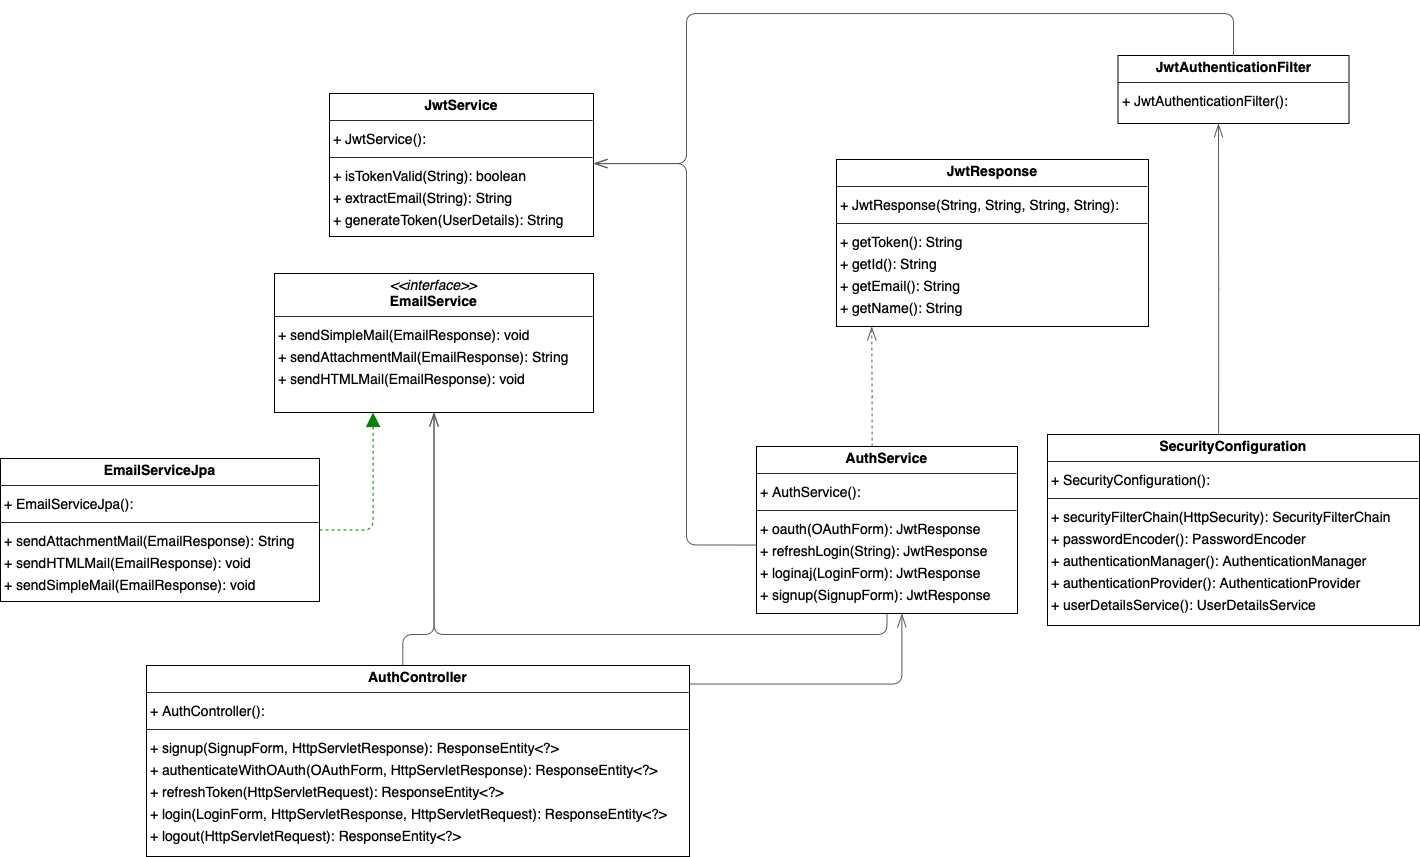

The diagram above was exported from draw.io. Its source (the exported page's mxGraphModel, read from the mxfile embedded in the PNG):
<mxGraphModel dx="-4378" dy="-2257" grid="1" gridSize="10" guides="1" tooltips="1" connect="1" arrows="1" fold="1" page="0" pageScale="1" pageWidth="850" pageHeight="1100" background="none" math="0" shadow="0">
  <root>
    <mxCell id="0" />
    <mxCell id="1" parent="0" />
    <mxCell id="2" value="&lt;p style=&quot;margin:0px;margin-top:4px;text-align:center;&quot;&gt;&lt;b&gt;AuthController&lt;/b&gt;&lt;/p&gt;&lt;hr size=&quot;1&quot;/&gt;&lt;p style=&quot;margin:0 0 0 4px;line-height:1.6;&quot;&gt;+ AuthController(): &lt;/p&gt;&lt;hr size=&quot;1&quot;/&gt;&lt;p style=&quot;margin:0 0 0 4px;line-height:1.6;&quot;&gt;+ signup(SignupForm, HttpServletResponse): ResponseEntity&amp;lt;?&amp;gt;&lt;br/&gt;+ authenticateWithOAuth(OAuthForm, HttpServletResponse): ResponseEntity&amp;lt;?&amp;gt;&lt;br/&gt;+ refreshToken(HttpServletRequest): ResponseEntity&amp;lt;?&amp;gt;&lt;br/&gt;+ login(LoginForm, HttpServletResponse, HttpServletRequest): ResponseEntity&amp;lt;?&amp;gt;&lt;br/&gt;+ logout(HttpServletRequest): ResponseEntity&amp;lt;?&amp;gt;&lt;/p&gt;" style="verticalAlign=top;align=left;overflow=fill;fontSize=14;fontFamily=Helvetica;html=1;rounded=0;shadow=0;comic=0;labelBackgroundColor=none;strokeWidth=1;" vertex="1" parent="1">
      <mxGeometry x="6866" y="6182" width="543" height="191" as="geometry" />
    </mxCell>
    <mxCell id="3" value="&lt;p style=&quot;margin:0px;margin-top:4px;text-align:center;&quot;&gt;&lt;b&gt;AuthService&lt;/b&gt;&lt;/p&gt;&lt;hr size=&quot;1&quot;/&gt;&lt;p style=&quot;margin:0 0 0 4px;line-height:1.6;&quot;&gt;+ AuthService(): &lt;/p&gt;&lt;hr size=&quot;1&quot;/&gt;&lt;p style=&quot;margin:0 0 0 4px;line-height:1.6;&quot;&gt;+ oauth(OAuthForm): JwtResponse&lt;br/&gt;+ refreshLogin(String): JwtResponse&lt;br/&gt;+ loginaj(LoginForm): JwtResponse&lt;br/&gt;+ signup(SignupForm): JwtResponse&lt;/p&gt;" style="verticalAlign=top;align=left;overflow=fill;fontSize=14;fontFamily=Helvetica;html=1;rounded=0;shadow=0;comic=0;labelBackgroundColor=none;strokeWidth=1;" vertex="1" parent="1">
      <mxGeometry x="7476" y="5963" width="261" height="167" as="geometry" />
    </mxCell>
    <mxCell id="4" value="&lt;p style=&quot;margin:0px;margin-top:4px;text-align:center;&quot;&gt;&lt;i&gt;&amp;lt;&amp;lt;interface&amp;gt;&amp;gt;&lt;/i&gt;&lt;br/&gt;&lt;b&gt;EmailService&lt;/b&gt;&lt;/p&gt;&lt;hr size=&quot;1&quot;/&gt;&lt;p style=&quot;margin:0 0 0 4px;line-height:1.6;&quot;&gt;+ sendSimpleMail(EmailResponse): void&lt;br/&gt;+ sendAttachmentMail(EmailResponse): String&lt;br/&gt;+ sendHTMLMail(EmailResponse): void&lt;/p&gt;" style="verticalAlign=top;align=left;overflow=fill;fontSize=14;fontFamily=Helvetica;html=1;rounded=0;shadow=0;comic=0;labelBackgroundColor=none;strokeWidth=1;" vertex="1" parent="1">
      <mxGeometry x="6994" y="5790" width="319" height="139" as="geometry" />
    </mxCell>
    <mxCell id="5" value="&lt;p style=&quot;margin:0px;margin-top:4px;text-align:center;&quot;&gt;&lt;b&gt;EmailServiceJpa&lt;/b&gt;&lt;/p&gt;&lt;hr size=&quot;1&quot;/&gt;&lt;p style=&quot;margin:0 0 0 4px;line-height:1.6;&quot;&gt;+ EmailServiceJpa(): &lt;/p&gt;&lt;hr size=&quot;1&quot;/&gt;&lt;p style=&quot;margin:0 0 0 4px;line-height:1.6;&quot;&gt;+ sendAttachmentMail(EmailResponse): String&lt;br/&gt;+ sendHTMLMail(EmailResponse): void&lt;br/&gt;+ sendSimpleMail(EmailResponse): void&lt;/p&gt;" style="verticalAlign=top;align=left;overflow=fill;fontSize=14;fontFamily=Helvetica;html=1;rounded=0;shadow=0;comic=0;labelBackgroundColor=none;strokeWidth=1;" vertex="1" parent="1">
      <mxGeometry x="6720" y="5975" width="319" height="143" as="geometry" />
    </mxCell>
    <mxCell id="6" value="&lt;p style=&quot;margin:0px;margin-top:4px;text-align:center;&quot;&gt;&lt;b&gt;JwtAuthenticationFilter&lt;/b&gt;&lt;/p&gt;&lt;hr size=&quot;1&quot;/&gt;&lt;p style=&quot;margin:0 0 0 4px;line-height:1.6;&quot;&gt;+ JwtAuthenticationFilter(): &lt;/p&gt;" style="verticalAlign=top;align=left;overflow=fill;fontSize=14;fontFamily=Helvetica;html=1;rounded=0;shadow=0;comic=0;labelBackgroundColor=none;strokeWidth=1;" vertex="1" parent="1">
      <mxGeometry x="7837.5" y="5572" width="231" height="68" as="geometry" />
    </mxCell>
    <mxCell id="7" value="&lt;p style=&quot;margin:0px;margin-top:4px;text-align:center;&quot;&gt;&lt;b&gt;JwtResponse&lt;/b&gt;&lt;/p&gt;&lt;hr size=&quot;1&quot;/&gt;&lt;p style=&quot;margin:0 0 0 4px;line-height:1.6;&quot;&gt;+ JwtResponse(String, String, String, String): &lt;/p&gt;&lt;hr size=&quot;1&quot;/&gt;&lt;p style=&quot;margin:0 0 0 4px;line-height:1.6;&quot;&gt;+ getToken(): String&lt;br/&gt;+ getId(): String&lt;br/&gt;+ getEmail(): String&lt;br/&gt;+ getName(): String&lt;/p&gt;" style="verticalAlign=top;align=left;overflow=fill;fontSize=14;fontFamily=Helvetica;html=1;rounded=0;shadow=0;comic=0;labelBackgroundColor=none;strokeWidth=1;" vertex="1" parent="1">
      <mxGeometry x="7556" y="5676" width="312" height="167" as="geometry" />
    </mxCell>
    <mxCell id="8" value="&lt;p style=&quot;margin:0px;margin-top:4px;text-align:center;&quot;&gt;&lt;b&gt;JwtService&lt;/b&gt;&lt;/p&gt;&lt;hr size=&quot;1&quot;/&gt;&lt;p style=&quot;margin:0 0 0 4px;line-height:1.6;&quot;&gt;+ JwtService(): &lt;/p&gt;&lt;hr size=&quot;1&quot;/&gt;&lt;p style=&quot;margin:0 0 0 4px;line-height:1.6;&quot;&gt;+ isTokenValid(String): boolean&lt;br/&gt;+ extractEmail(String): String&lt;br/&gt;+ generateToken(UserDetails): String&lt;/p&gt;" style="verticalAlign=top;align=left;overflow=fill;fontSize=14;fontFamily=Helvetica;html=1;rounded=0;shadow=0;comic=0;labelBackgroundColor=none;strokeWidth=1;" vertex="1" parent="1">
      <mxGeometry x="7049" y="5610" width="264" height="143" as="geometry" />
    </mxCell>
    <mxCell id="9" value="&lt;p style=&quot;margin:0px;margin-top:4px;text-align:center;&quot;&gt;&lt;b&gt;SecurityConfiguration&lt;/b&gt;&lt;/p&gt;&lt;hr size=&quot;1&quot;/&gt;&lt;p style=&quot;margin:0 0 0 4px;line-height:1.6;&quot;&gt;+ SecurityConfiguration(): &lt;/p&gt;&lt;hr size=&quot;1&quot;/&gt;&lt;p style=&quot;margin:0 0 0 4px;line-height:1.6;&quot;&gt;+ securityFilterChain(HttpSecurity): SecurityFilterChain&lt;br/&gt;+ passwordEncoder(): PasswordEncoder&lt;br/&gt;+ authenticationManager(): AuthenticationManager&lt;br/&gt;+ authenticationProvider(): AuthenticationProvider&lt;br/&gt;+ userDetailsService(): UserDetailsService&lt;/p&gt;" style="verticalAlign=top;align=left;overflow=fill;fontSize=14;fontFamily=Helvetica;html=1;rounded=0;shadow=0;comic=0;labelBackgroundColor=none;strokeWidth=1;" vertex="1" parent="1">
      <mxGeometry x="7767" y="5951" width="372" height="191" as="geometry" />
    </mxCell>
    <mxCell id="10" value="" style="html=1;rounded=1;edgeStyle=orthogonalEdgeStyle;dashed=0;startArrow=diamondThinstartSize=12;endArrow=openThin;endSize=12;strokeColor=#595959;exitX=1.000;exitY=0.097;exitDx=0;exitDy=0;entryX=0.557;entryY=1.000;entryDx=0;entryDy=0;" edge="1" source="2" target="3" parent="1">
      <mxGeometry width="50" height="50" relative="1" as="geometry">
        <Array as="points">
          <mxPoint x="7621" y="6201" />
        </Array>
      </mxGeometry>
    </mxCell>
    <mxCell id="11" value="" style="html=1;rounded=1;edgeStyle=orthogonalEdgeStyle;dashed=0;startArrow=diamondThinstartSize=12;endArrow=openThin;endSize=12;strokeColor=#595959;exitX=0.472;exitY=0.000;exitDx=0;exitDy=0;entryX=0.500;entryY=1.000;entryDx=0;entryDy=0;" edge="1" source="2" target="4" parent="1">
      <mxGeometry width="50" height="50" relative="1" as="geometry">
        <Array as="points">
          <mxPoint x="7123" y="6151" />
          <mxPoint x="7154" y="6151" />
        </Array>
      </mxGeometry>
    </mxCell>
    <mxCell id="12" value="" style="html=1;rounded=1;edgeStyle=orthogonalEdgeStyle;dashed=0;startArrow=diamondThinstartSize=12;endArrow=openThin;endSize=12;strokeColor=#595959;exitX=0.500;exitY=1.000;exitDx=0;exitDy=0;entryX=0.500;entryY=1.000;entryDx=0;entryDy=0;" edge="1" source="3" target="4" parent="1">
      <mxGeometry width="50" height="50" relative="1" as="geometry">
        <Array as="points">
          <mxPoint x="7606" y="6151" />
          <mxPoint x="7154" y="6151" />
        </Array>
      </mxGeometry>
    </mxCell>
    <mxCell id="13" value="" style="html=1;rounded=1;edgeStyle=orthogonalEdgeStyle;dashed=1;startArrow=none;endArrow=openThin;endSize=12;strokeColor=#595959;exitX=0.443;exitY=0.000;exitDx=0;exitDy=0;entryX=0.113;entryY=1.000;entryDx=0;entryDy=0;" edge="1" source="3" target="7" parent="1">
      <mxGeometry width="50" height="50" relative="1" as="geometry">
        <Array as="points" />
      </mxGeometry>
    </mxCell>
    <mxCell id="14" value="" style="html=1;rounded=1;edgeStyle=orthogonalEdgeStyle;dashed=0;startArrow=diamondThinstartSize=12;endArrow=openThin;endSize=12;strokeColor=#595959;exitX=0.000;exitY=0.590;exitDx=0;exitDy=0;entryX=1.000;entryY=0.500;entryDx=0;entryDy=0;" edge="1" source="3" target="8" parent="1">
      <mxGeometry width="50" height="50" relative="1" as="geometry">
        <Array as="points">
          <mxPoint x="7406" y="6061" />
          <mxPoint x="7406" y="5680" />
          <mxPoint x="7313" y="5680" />
        </Array>
      </mxGeometry>
    </mxCell>
    <mxCell id="15" value="" style="html=1;rounded=1;edgeStyle=orthogonalEdgeStyle;dashed=1;startArrow=none;endArrow=block;endSize=12;strokeColor=#008200;exitX=1.000;exitY=0.500;exitDx=0;exitDy=0;entryX=0.309;entryY=1.000;entryDx=0;entryDy=0;" edge="1" source="5" target="4" parent="1">
      <mxGeometry width="50" height="50" relative="1" as="geometry">
        <Array as="points">
          <mxPoint x="7093" y="6047" />
        </Array>
      </mxGeometry>
    </mxCell>
    <mxCell id="16" value="" style="html=1;rounded=1;edgeStyle=orthogonalEdgeStyle;dashed=0;startArrow=diamondThinstartSize=12;endArrow=openThin;endSize=12;strokeColor=#595959;exitX=0.500;exitY=0.001;exitDx=0;exitDy=0;entryX=1.000;entryY=0.500;entryDx=0;entryDy=0;" edge="1" source="6" target="8" parent="1">
      <mxGeometry width="50" height="50" relative="1" as="geometry">
        <Array as="points">
          <mxPoint x="7953" y="5530" />
          <mxPoint x="7406" y="5530" />
          <mxPoint x="7406" y="5680" />
          <mxPoint x="7313" y="5680" />
        </Array>
      </mxGeometry>
    </mxCell>
    <mxCell id="17" value="" style="html=1;rounded=1;edgeStyle=orthogonalEdgeStyle;dashed=0;startArrow=diamondThinstartSize=12;endArrow=openThin;endSize=12;strokeColor=#595959;exitX=0.460;exitY=0.000;exitDx=0;exitDy=0;entryX=0.435;entryY=1.000;entryDx=0;entryDy=0;" edge="1" source="9" target="6" parent="1">
      <mxGeometry width="50" height="50" relative="1" as="geometry">
        <Array as="points" />
      </mxGeometry>
    </mxCell>
  </root>
</mxGraphModel>